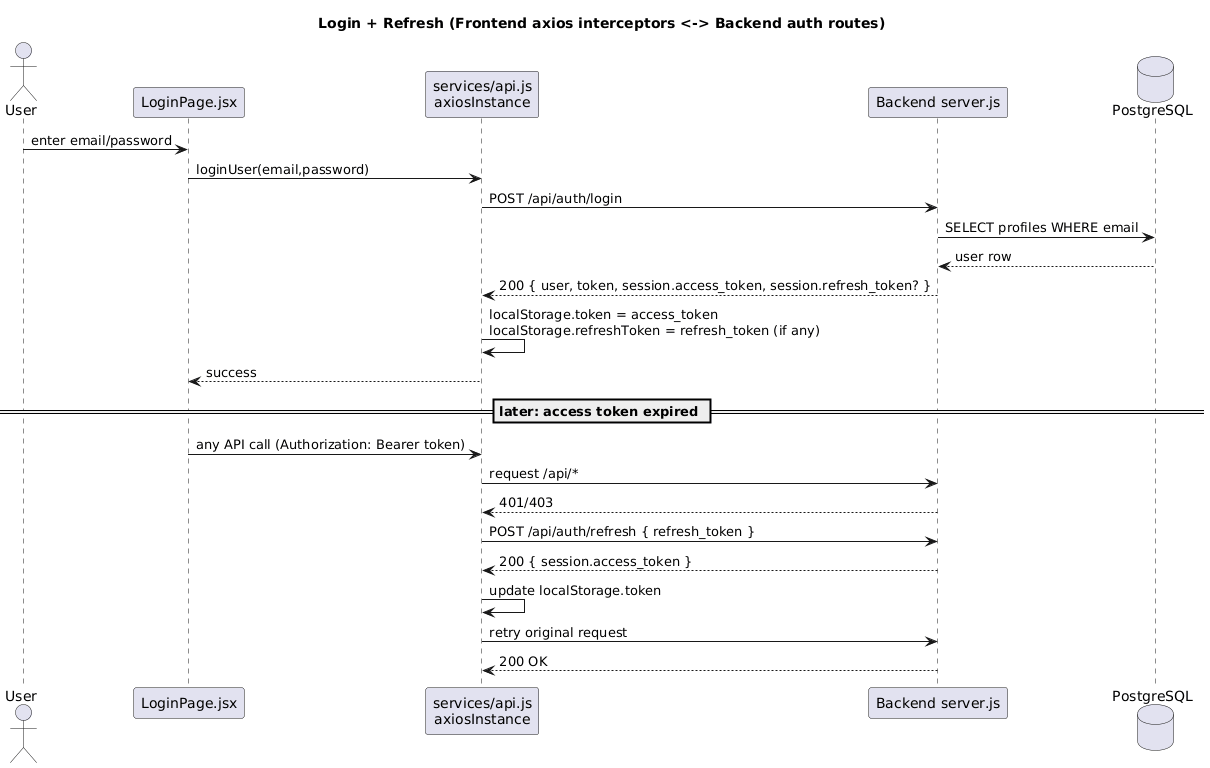

The diagram above was rendered by PlantUML. Its source (embedded in the PNG):
@startuml
title Login + Refresh (Frontend axios interceptors <-> Backend auth routes)

actor User
participant "LoginPage.jsx" as UI
participant "services/api.js\naxiosInstance" as AX
participant "Backend server.js" as BE
database "PostgreSQL" as DB

User -> UI : enter email/password
UI -> AX : loginUser(email,password)
AX -> BE : POST /api/auth/login
BE -> DB : SELECT profiles WHERE email
DB --> BE : user row
BE --> AX : 200 { user, token, session.access_token, session.refresh_token? }
AX -> AX : localStorage.token = access_token\nlocalStorage.refreshToken = refresh_token (if any)
AX --> UI : success

== later: access token expired ==
UI -> AX : any API call (Authorization: Bearer token)
AX -> BE : request /api/*
BE --> AX : 401/403
AX -> BE : POST /api/auth/refresh { refresh_token }
BE --> AX : 200 { session.access_token }
AX -> AX : update localStorage.token
AX -> BE : retry original request
BE --> AX : 200 OK
@enduml